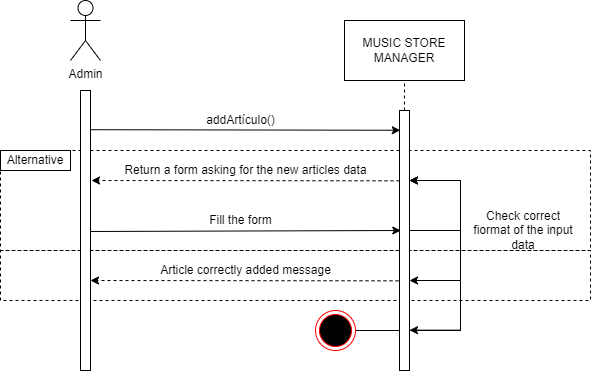

The diagram above was exported from draw.io. Its source (the exported page's mxGraphModel, read from the mxfile embedded in the PNG):
<mxGraphModel dx="781" dy="1141" grid="1" gridSize="10" guides="1" tooltips="1" connect="1" arrows="1" fold="1" page="1" pageScale="1" pageWidth="827" pageHeight="1169" math="0" shadow="0">
  <root>
    <mxCell id="0" />
    <mxCell id="1" parent="0" />
    <mxCell id="HzpyfFO_Vb2XTqyKWxLH-45" style="edgeStyle=orthogonalEdgeStyle;rounded=0;orthogonalLoop=1;jettySize=auto;html=1;endArrow=none;endFill=0;endSize=15;" edge="1" parent="1" source="HzpyfFO_Vb2XTqyKWxLH-35">
      <mxGeometry relative="1" as="geometry">
        <mxPoint x="470" y="290" as="targetPoint" />
      </mxGeometry>
    </mxCell>
    <mxCell id="HzpyfFO_Vb2XTqyKWxLH-1" value="" style="rounded=0;whiteSpace=wrap;html=1;labelBackgroundColor=none;fillColor=none;dashed=1;" vertex="1" parent="1">
      <mxGeometry x="10" y="260" width="590" height="50" as="geometry" />
    </mxCell>
    <mxCell id="HzpyfFO_Vb2XTqyKWxLH-2" value="" style="rounded=0;whiteSpace=wrap;html=1;labelBackgroundColor=none;fillColor=none;dashed=1;" vertex="1" parent="1">
      <mxGeometry x="10" y="160" width="590" height="100" as="geometry" />
    </mxCell>
    <mxCell id="HzpyfFO_Vb2XTqyKWxLH-4" value="Admin" style="shape=umlActor;verticalLabelPosition=bottom;verticalAlign=top;html=1;outlineConnect=0;" vertex="1" parent="1">
      <mxGeometry x="80" y="10" width="30" height="60" as="geometry" />
    </mxCell>
    <mxCell id="HzpyfFO_Vb2XTqyKWxLH-5" value="MUSIC STORE MANAGER" style="rounded=0;whiteSpace=wrap;html=1;" vertex="1" parent="1">
      <mxGeometry x="354" y="30" width="120" height="60" as="geometry" />
    </mxCell>
    <mxCell id="HzpyfFO_Vb2XTqyKWxLH-6" value="" style="rounded=0;whiteSpace=wrap;html=1;" vertex="1" parent="1">
      <mxGeometry x="90" y="100" width="10" height="280" as="geometry" />
    </mxCell>
    <mxCell id="HzpyfFO_Vb2XTqyKWxLH-7" value="" style="rounded=0;whiteSpace=wrap;html=1;" vertex="1" parent="1">
      <mxGeometry x="409" y="120" width="10" height="260" as="geometry" />
    </mxCell>
    <mxCell id="HzpyfFO_Vb2XTqyKWxLH-8" value="addArtículo()" style="text;html=1;align=center;verticalAlign=middle;resizable=0;points=[];autosize=1;strokeColor=none;fillColor=none;" vertex="1" parent="1">
      <mxGeometry x="210" y="120" width="80" height="20" as="geometry" />
    </mxCell>
    <mxCell id="HzpyfFO_Vb2XTqyKWxLH-9" value="" style="endArrow=classic;html=1;rounded=0;exitX=0.943;exitY=0.14;exitDx=0;exitDy=0;exitPerimeter=0;entryX=0.078;entryY=0.076;entryDx=0;entryDy=0;entryPerimeter=0;" edge="1" parent="1" source="HzpyfFO_Vb2XTqyKWxLH-6" target="HzpyfFO_Vb2XTqyKWxLH-7">
      <mxGeometry width="50" height="50" relative="1" as="geometry">
        <mxPoint x="190" y="310" as="sourcePoint" />
        <mxPoint x="410" y="140" as="targetPoint" />
      </mxGeometry>
    </mxCell>
    <mxCell id="HzpyfFO_Vb2XTqyKWxLH-15" value="" style="endArrow=classic;html=1;rounded=0;" edge="1" parent="1">
      <mxGeometry width="50" height="50" relative="1" as="geometry">
        <mxPoint x="470" y="190" as="sourcePoint" />
        <mxPoint x="419" y="190" as="targetPoint" />
      </mxGeometry>
    </mxCell>
    <mxCell id="HzpyfFO_Vb2XTqyKWxLH-18" value="&lt;div&gt;Return a form asking for the new articles data&lt;/div&gt;" style="text;html=1;align=center;verticalAlign=middle;resizable=0;points=[];autosize=1;strokeColor=none;fillColor=none;" vertex="1" parent="1">
      <mxGeometry x="125" y="170" width="260" height="20" as="geometry" />
    </mxCell>
    <mxCell id="HzpyfFO_Vb2XTqyKWxLH-19" value="" style="endArrow=classic;html=1;rounded=0;entryX=1.103;entryY=0.15;entryDx=0;entryDy=0;entryPerimeter=0;exitX=0.003;exitY=0.151;exitDx=0;exitDy=0;exitPerimeter=0;dashed=1;" edge="1" parent="1">
      <mxGeometry width="50" height="50" relative="1" as="geometry">
        <mxPoint x="409" y="190.32999999999993" as="sourcePoint" />
        <mxPoint x="101" y="190" as="targetPoint" />
      </mxGeometry>
    </mxCell>
    <mxCell id="HzpyfFO_Vb2XTqyKWxLH-20" value="Fill the form" style="text;html=1;align=center;verticalAlign=middle;resizable=0;points=[];autosize=1;strokeColor=none;fillColor=none;" vertex="1" parent="1">
      <mxGeometry x="210" y="220" width="80" height="20" as="geometry" />
    </mxCell>
    <mxCell id="HzpyfFO_Vb2XTqyKWxLH-21" value="" style="endArrow=classic;html=1;rounded=0;entryX=0.059;entryY=0.06;entryDx=0;entryDy=0;entryPerimeter=0;exitX=0.93;exitY=0.063;exitDx=0;exitDy=0;exitPerimeter=0;" edge="1" parent="1">
      <mxGeometry width="50" height="50" relative="1" as="geometry">
        <mxPoint x="100.00000000000011" y="240.99000000000024" as="sourcePoint" />
        <mxPoint x="410.28999999999996" y="240" as="targetPoint" />
      </mxGeometry>
    </mxCell>
    <mxCell id="HzpyfFO_Vb2XTqyKWxLH-22" value="&lt;font face=&quot;helvetica&quot;&gt;Check correct fiormat of the input data&lt;/font&gt;" style="text;html=1;strokeColor=none;fillColor=none;align=center;verticalAlign=middle;whiteSpace=wrap;rounded=0;" vertex="1" parent="1">
      <mxGeometry x="480" y="230" width="106" height="20" as="geometry" />
    </mxCell>
    <mxCell id="HzpyfFO_Vb2XTqyKWxLH-23" value="" style="endArrow=none;html=1;rounded=0;" edge="1" parent="1">
      <mxGeometry width="50" height="50" relative="1" as="geometry">
        <mxPoint x="419" y="240" as="sourcePoint" />
        <mxPoint x="470" y="240" as="targetPoint" />
      </mxGeometry>
    </mxCell>
    <mxCell id="HzpyfFO_Vb2XTqyKWxLH-24" value="" style="endArrow=none;html=1;rounded=0;" edge="1" parent="1">
      <mxGeometry width="50" height="50" relative="1" as="geometry">
        <mxPoint x="470" y="290" as="sourcePoint" />
        <mxPoint x="470" y="190" as="targetPoint" />
      </mxGeometry>
    </mxCell>
    <mxCell id="HzpyfFO_Vb2XTqyKWxLH-25" value="" style="endArrow=classic;html=1;rounded=0;" edge="1" parent="1">
      <mxGeometry width="50" height="50" relative="1" as="geometry">
        <mxPoint x="470" y="190" as="sourcePoint" />
        <mxPoint x="419" y="190" as="targetPoint" />
      </mxGeometry>
    </mxCell>
    <mxCell id="HzpyfFO_Vb2XTqyKWxLH-26" value="" style="endArrow=classic;html=1;rounded=0;" edge="1" parent="1">
      <mxGeometry width="50" height="50" relative="1" as="geometry">
        <mxPoint x="470" y="290" as="sourcePoint" />
        <mxPoint x="419" y="290" as="targetPoint" />
      </mxGeometry>
    </mxCell>
    <mxCell id="HzpyfFO_Vb2XTqyKWxLH-28" value="Article correctly added message" style="text;html=1;align=center;verticalAlign=middle;resizable=0;points=[];autosize=1;strokeColor=none;fillColor=none;" vertex="1" parent="1">
      <mxGeometry x="160" y="270" width="190" height="20" as="geometry" />
    </mxCell>
    <mxCell id="HzpyfFO_Vb2XTqyKWxLH-29" value="" style="endArrow=classic;html=1;rounded=0;entryX=1.103;entryY=0.15;entryDx=0;entryDy=0;entryPerimeter=0;exitX=0.003;exitY=0.151;exitDx=0;exitDy=0;exitPerimeter=0;dashed=1;" edge="1" parent="1">
      <mxGeometry width="50" height="50" relative="1" as="geometry">
        <mxPoint x="408" y="290.3299999999999" as="sourcePoint" />
        <mxPoint x="100" y="290" as="targetPoint" />
      </mxGeometry>
    </mxCell>
    <mxCell id="HzpyfFO_Vb2XTqyKWxLH-35" value="" style="ellipse;html=1;shape=endState;fillColor=#000000;strokeColor=#ff0000;labelBackgroundColor=none;" vertex="1" parent="1">
      <mxGeometry x="325" y="320" width="40" height="40" as="geometry" />
    </mxCell>
    <mxCell id="HzpyfFO_Vb2XTqyKWxLH-37" value="" style="endArrow=none;html=1;rounded=0;dashed=1;entryX=0.5;entryY=1;entryDx=0;entryDy=0;exitX=0.5;exitY=0;exitDx=0;exitDy=0;" edge="1" parent="1" source="HzpyfFO_Vb2XTqyKWxLH-7" target="HzpyfFO_Vb2XTqyKWxLH-5">
      <mxGeometry width="50" height="50" relative="1" as="geometry">
        <mxPoint x="424" y="155" as="sourcePoint" />
        <mxPoint x="474" y="105" as="targetPoint" />
      </mxGeometry>
    </mxCell>
    <mxCell id="HzpyfFO_Vb2XTqyKWxLH-39" value="Alternative" style="rounded=0;whiteSpace=wrap;html=1;labelBackgroundColor=none;fillColor=default;" vertex="1" parent="1">
      <mxGeometry x="10" y="160" width="70" height="20" as="geometry" />
    </mxCell>
    <mxCell id="HzpyfFO_Vb2XTqyKWxLH-46" value="" style="endArrow=classic;html=1;rounded=0;" edge="1" parent="1">
      <mxGeometry width="50" height="50" relative="1" as="geometry">
        <mxPoint x="470" y="339.65999999999997" as="sourcePoint" />
        <mxPoint x="419" y="339.65999999999997" as="targetPoint" />
      </mxGeometry>
    </mxCell>
  </root>
</mxGraphModel>